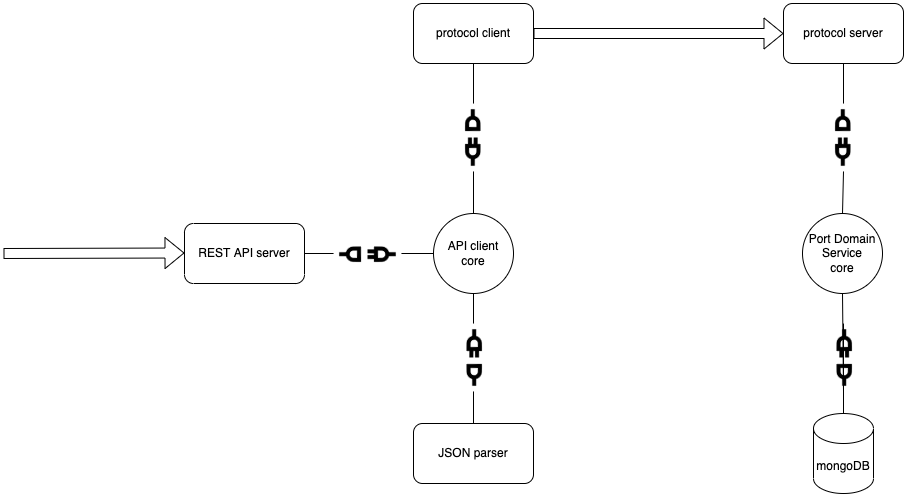

The diagram above was exported from draw.io. Its source (the exported page's mxGraphModel, read from the mxfile embedded in the PNG):
<mxGraphModel dx="2036" dy="650" grid="1" gridSize="10" guides="1" tooltips="1" connect="1" arrows="1" fold="1" page="1" pageScale="1" pageWidth="850" pageHeight="1100" math="0" shadow="0" extFonts="Permanent Marker^https://fonts.googleapis.com/css?family=Permanent+Marker">
  <root>
    <mxCell id="0" />
    <mxCell id="1" parent="0" />
    <mxCell id="QluH81KpWDkXb90Bog0N-7" style="edgeStyle=none;rounded=0;orthogonalLoop=1;jettySize=auto;html=1;exitX=0.5;exitY=1;exitDx=0;exitDy=0;entryX=1;entryY=0;entryDx=0;entryDy=0;endArrow=none;endFill=0;" parent="1" source="QluH81KpWDkXb90Bog0N-1" target="QluH81KpWDkXb90Bog0N-2" edge="1">
      <mxGeometry relative="1" as="geometry" />
    </mxCell>
    <mxCell id="QluH81KpWDkXb90Bog0N-1" value="Port Domain Service&lt;br&gt;core" style="ellipse;whiteSpace=wrap;html=1;aspect=fixed;" parent="1" vertex="1">
      <mxGeometry x="489" y="300" width="80" height="80" as="geometry" />
    </mxCell>
    <mxCell id="QluH81KpWDkXb90Bog0N-8" style="edgeStyle=none;rounded=0;orthogonalLoop=1;jettySize=auto;html=1;exitX=0;exitY=1;exitDx=0;exitDy=0;entryX=0.5;entryY=0;entryDx=0;entryDy=0;entryPerimeter=0;endArrow=none;endFill=0;" parent="1" source="QluH81KpWDkXb90Bog0N-2" target="QluH81KpWDkXb90Bog0N-3" edge="1">
      <mxGeometry relative="1" as="geometry" />
    </mxCell>
    <mxCell id="QluH81KpWDkXb90Bog0N-2" value="" style="shape=image;html=1;verticalAlign=top;verticalLabelPosition=bottom;labelBackgroundColor=#ffffff;imageAspect=0;aspect=fixed;image=https://cdn1.iconfinder.com/data/icons/science-technology-outline-24-px/24/Electrical_plug_plug_plug_connector_plug_in_power_plug-128.png;rotation=135;" parent="1" vertex="1">
      <mxGeometry x="506" y="420" width="48" height="48" as="geometry" />
    </mxCell>
    <mxCell id="QluH81KpWDkXb90Bog0N-3" value="mongoDB" style="shape=cylinder3;whiteSpace=wrap;html=1;boundedLbl=1;backgroundOutline=1;size=15;" parent="1" vertex="1">
      <mxGeometry x="500" y="500" width="60" height="80" as="geometry" />
    </mxCell>
    <mxCell id="QluH81KpWDkXb90Bog0N-10" style="edgeStyle=none;rounded=0;orthogonalLoop=1;jettySize=auto;html=1;exitX=0;exitY=1;exitDx=0;exitDy=0;entryX=0.5;entryY=0;entryDx=0;entryDy=0;endArrow=none;endFill=0;" parent="1" source="QluH81KpWDkXb90Bog0N-9" target="QluH81KpWDkXb90Bog0N-1" edge="1">
      <mxGeometry relative="1" as="geometry" />
    </mxCell>
    <mxCell id="QluH81KpWDkXb90Bog0N-9" value="" style="shape=image;html=1;verticalAlign=top;verticalLabelPosition=bottom;labelBackgroundColor=#ffffff;imageAspect=0;aspect=fixed;image=https://cdn1.iconfinder.com/data/icons/science-technology-outline-24-px/24/Electrical_plug_plug_plug_connector_plug_in_power_plug-128.png;rotation=-45;" parent="1" vertex="1">
      <mxGeometry x="506" y="200" width="48" height="48" as="geometry" />
    </mxCell>
    <mxCell id="QluH81KpWDkXb90Bog0N-12" style="edgeStyle=none;rounded=0;orthogonalLoop=1;jettySize=auto;html=1;exitX=0.5;exitY=1;exitDx=0;exitDy=0;entryX=1;entryY=0;entryDx=0;entryDy=0;endArrow=none;endFill=0;" parent="1" source="QluH81KpWDkXb90Bog0N-11" target="QluH81KpWDkXb90Bog0N-9" edge="1">
      <mxGeometry relative="1" as="geometry" />
    </mxCell>
    <mxCell id="QluH81KpWDkXb90Bog0N-11" value="protocol server" style="rounded=1;whiteSpace=wrap;html=1;" parent="1" vertex="1">
      <mxGeometry x="470" y="90" width="120" height="60" as="geometry" />
    </mxCell>
    <mxCell id="QluH81KpWDkXb90Bog0N-19" style="edgeStyle=none;rounded=0;orthogonalLoop=1;jettySize=auto;html=1;exitX=0.5;exitY=1;exitDx=0;exitDy=0;entryX=0;entryY=1;entryDx=0;entryDy=0;endArrow=none;endFill=0;" parent="1" source="QluH81KpWDkXb90Bog0N-13" target="QluH81KpWDkXb90Bog0N-15" edge="1">
      <mxGeometry relative="1" as="geometry" />
    </mxCell>
    <mxCell id="QluH81KpWDkXb90Bog0N-13" value="API client&lt;br&gt;core" style="ellipse;whiteSpace=wrap;html=1;aspect=fixed;" parent="1" vertex="1">
      <mxGeometry x="120" y="300" width="80" height="80" as="geometry" />
    </mxCell>
    <mxCell id="QluH81KpWDkXb90Bog0N-18" style="edgeStyle=none;rounded=0;orthogonalLoop=1;jettySize=auto;html=1;exitX=0;exitY=1;exitDx=0;exitDy=0;entryX=0.5;entryY=0;entryDx=0;entryDy=0;endArrow=none;endFill=0;" parent="1" source="QluH81KpWDkXb90Bog0N-14" target="QluH81KpWDkXb90Bog0N-13" edge="1">
      <mxGeometry relative="1" as="geometry" />
    </mxCell>
    <mxCell id="QluH81KpWDkXb90Bog0N-14" value="" style="shape=image;html=1;verticalAlign=top;verticalLabelPosition=bottom;labelBackgroundColor=#ffffff;imageAspect=0;aspect=fixed;image=https://cdn1.iconfinder.com/data/icons/science-technology-outline-24-px/24/Electrical_plug_plug_plug_connector_plug_in_power_plug-128.png;rotation=-45;" parent="1" vertex="1">
      <mxGeometry x="136" y="200" width="48" height="48" as="geometry" />
    </mxCell>
    <mxCell id="QluH81KpWDkXb90Bog0N-15" value="" style="shape=image;html=1;verticalAlign=top;verticalLabelPosition=bottom;labelBackgroundColor=#ffffff;imageAspect=0;aspect=fixed;image=https://cdn1.iconfinder.com/data/icons/science-technology-outline-24-px/24/Electrical_plug_plug_plug_connector_plug_in_power_plug-128.png;rotation=135;" parent="1" vertex="1">
      <mxGeometry x="136" y="420" width="48" height="48" as="geometry" />
    </mxCell>
    <mxCell id="QluH81KpWDkXb90Bog0N-17" style="edgeStyle=none;rounded=0;orthogonalLoop=1;jettySize=auto;html=1;exitX=0;exitY=1;exitDx=0;exitDy=0;entryX=0;entryY=0.5;entryDx=0;entryDy=0;endArrow=none;endFill=0;" parent="1" source="QluH81KpWDkXb90Bog0N-16" target="QluH81KpWDkXb90Bog0N-13" edge="1">
      <mxGeometry relative="1" as="geometry" />
    </mxCell>
    <mxCell id="QluH81KpWDkXb90Bog0N-16" value="" style="shape=image;html=1;verticalAlign=top;verticalLabelPosition=bottom;labelBackgroundColor=#ffffff;imageAspect=0;aspect=fixed;image=https://cdn1.iconfinder.com/data/icons/science-technology-outline-24-px/24/Electrical_plug_plug_plug_connector_plug_in_power_plug-128.png;rotation=-135;" parent="1" vertex="1">
      <mxGeometry x="30" y="316" width="48" height="48" as="geometry" />
    </mxCell>
    <mxCell id="QluH81KpWDkXb90Bog0N-21" style="edgeStyle=none;rounded=0;orthogonalLoop=1;jettySize=auto;html=1;exitX=0.5;exitY=1;exitDx=0;exitDy=0;entryX=1;entryY=0;entryDx=0;entryDy=0;endArrow=none;endFill=0;" parent="1" source="QluH81KpWDkXb90Bog0N-20" target="QluH81KpWDkXb90Bog0N-14" edge="1">
      <mxGeometry relative="1" as="geometry" />
    </mxCell>
    <mxCell id="QluH81KpWDkXb90Bog0N-26" style="edgeStyle=none;rounded=0;orthogonalLoop=1;jettySize=auto;html=1;exitX=1;exitY=0.5;exitDx=0;exitDy=0;entryX=0;entryY=0.5;entryDx=0;entryDy=0;endArrow=block;endFill=0;shape=flexArrow;startArrow=none;startFill=0;" parent="1" source="QluH81KpWDkXb90Bog0N-20" target="QluH81KpWDkXb90Bog0N-11" edge="1">
      <mxGeometry relative="1" as="geometry" />
    </mxCell>
    <mxCell id="QluH81KpWDkXb90Bog0N-20" value="protocol client" style="rounded=1;whiteSpace=wrap;html=1;" parent="1" vertex="1">
      <mxGeometry x="100" y="90" width="120" height="60" as="geometry" />
    </mxCell>
    <mxCell id="QluH81KpWDkXb90Bog0N-23" value="" style="edgeStyle=none;rounded=0;orthogonalLoop=1;jettySize=auto;html=1;endArrow=none;endFill=0;" parent="1" source="QluH81KpWDkXb90Bog0N-22" target="QluH81KpWDkXb90Bog0N-15" edge="1">
      <mxGeometry relative="1" as="geometry" />
    </mxCell>
    <mxCell id="QluH81KpWDkXb90Bog0N-22" value="JSON parser" style="rounded=1;whiteSpace=wrap;html=1;" parent="1" vertex="1">
      <mxGeometry x="100" y="510" width="120" height="60" as="geometry" />
    </mxCell>
    <mxCell id="QluH81KpWDkXb90Bog0N-25" style="edgeStyle=none;rounded=0;orthogonalLoop=1;jettySize=auto;html=1;exitX=0;exitY=0.5;exitDx=0;exitDy=0;entryX=1;entryY=0;entryDx=0;entryDy=0;endArrow=none;endFill=0;" parent="1" source="QluH81KpWDkXb90Bog0N-24" target="QluH81KpWDkXb90Bog0N-16" edge="1">
      <mxGeometry relative="1" as="geometry" />
    </mxCell>
    <mxCell id="QluH81KpWDkXb90Bog0N-24" value="REST API server" style="rounded=1;whiteSpace=wrap;html=1;direction=west;" parent="1" vertex="1">
      <mxGeometry x="-129" y="310" width="120" height="60" as="geometry" />
    </mxCell>
    <mxCell id="QluH81KpWDkXb90Bog0N-27" style="edgeStyle=none;rounded=0;orthogonalLoop=1;jettySize=auto;html=1;entryX=0;entryY=0.5;entryDx=0;entryDy=0;endArrow=block;endFill=0;shape=flexArrow;startArrow=none;startFill=0;" parent="1" edge="1">
      <mxGeometry relative="1" as="geometry">
        <mxPoint x="-310" y="340" as="sourcePoint" />
        <mxPoint x="-129" y="339.5" as="targetPoint" />
      </mxGeometry>
    </mxCell>
  </root>
</mxGraphModel>